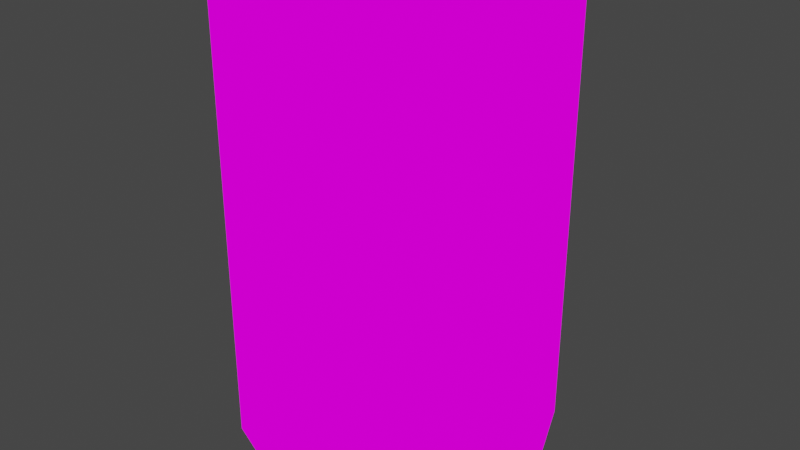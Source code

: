 # Source: food_can.blend  (saved by Blender 3.6.13; exported with 4.5.12 LTS)
import bpy
from mathutils import Matrix  # noqa: F401  (used for matrix-valued properties, if any)

bpy.ops.wm.read_factory_settings(use_empty=True)
scene = bpy.context.scene
scene.name = 'Scene'

# ---- collections
col_collection = bpy.data.collections.new('Collection'); scene.collection.children.link(col_collection)

# ---- images (referenced by path relative to the original .blend; pixels are not part of the script)
import os
ASSET_DIR = os.environ.get("B2B_ASSET_DIR", "")  # directory of the original .blend (textures are referenced by path, not embedded)
HERE = os.path.dirname(os.path.abspath(__file__))  # packed textures are extracted next to this script under _unpacked/

def load_image(name, relpath, width, height, colorspace="sRGB"):
    """Load a texture the original file referenced (path relative to the .blend, or extracted next to this script)."""
    p = next((c for c in (os.path.join(HERE, relpath), os.path.join(ASSET_DIR, relpath)) if relpath and os.path.exists(c)), "")
    if p:
        img = bpy.data.images.load(p, check_existing=True)
        img.name = name
    else:  # same state as the original file: an image datablock whose file is absent (Cycles renders it pink)
        img = bpy.data.images.new(name, width, height)
        img.source = "FILE"
        img.filepath = "//" + (relpath or name)
    img.colorspace_settings.name = colorspace
    return img
img_food_can_png = load_image('food_can.png', 'food_can.png', 1024, 1024, 'sRGB')

# ---- materials (node trees are filled in below, after node groups)
mat_food_can = bpy.data.materials.new('food_can')
mat_food_can.use_transparent_shadow = False

# ---- material node trees
mat_food_can.use_nodes = True; mat_food_can.node_tree.nodes.clear()
_N = mat_food_can.node_tree.nodes; _L = mat_food_can.node_tree.links
n0 = _N.new('ShaderNodeTexImage'); n0.name = 'Image Texture'; n0.location = (-284, 204)
n0.image = img_food_can_png
n1 = _N.new('ShaderNodeOutputMaterial'); n1.name = 'Material Output'; n1.location = (43, 230)
_L.new(n0.outputs[0], n1.inputs[0])
n1.is_active_output = True

# ---- world
world_world = bpy.data.worlds.new('World'); scene.world = world_world
world_world.use_nodes = True; world_world.node_tree.nodes.clear()
_N = world_world.node_tree.nodes; _L = world_world.node_tree.links
n0 = _N.new('ShaderNodeOutputWorld'); n0.name = 'World Output'; n0.location = (300, 300)
n1 = _N.new('ShaderNodeBackground'); n1.name = 'Background'; n1.location = (10, 300)
n1.inputs[0].default_value = (0.05088, 0.05088, 0.05088, 1.0)
_L.new(n1.outputs[0], n0.inputs[0])
n0.is_active_output = True
world_world.color = (0.05088, 0.05088, 0.05088)
world_world.use_sun_shadow = False
world_world.sun_shadow_jitter_overblur = 0.0

# ---- meshes
me_food_can = bpy.data.meshes.new('food_can')
me_food_can.from_pydata([(0.0, 0.05177, -0.07205), (0.0, 0.05177, 0.07205), (0.0366, 0.0366, -0.07205), (0.0366, 0.0366, 0.07205), (0.05177, 0.0, -0.07205), (0.05177, 0.0, 0.07205), (0.0366, -0.0366, -0.07205), (0.0366, -0.0366, 0.07205), (0.0, -0.05177, -0.07205), (0.0, -0.05177, 0.07205), (-0.0366, -0.0366, -0.07205), (-0.0366, -0.0366, 0.07205), (-0.05177, 0.0, -0.07205), (-0.05177, 0.0, 0.07205), (-0.0366, 0.0366, -0.07205), (-0.0366, 0.0366, 0.07205)], [], [(0, 1, 3, 2), (2, 3, 5, 4), (4, 5, 7, 6), (6, 7, 9, 8), (8, 9, 11, 10), (10, 11, 13, 12), (12, 13, 15, 14), (14, 15, 1, 0), (0, 2, 4, 6, 8, 10, 12, 14), (13, 11, 9, 7, 5, 3, 1, 15)])
_uv = me_food_can.uv_layers.new(name='UVMap')
_uv.uv.foreach_set('vector', [0.1, -0.02, 0.1, 1.02, -8.941e-08, 1.02, -8.941e-08, -0.02, 1.0, -0.02, 1.0, 1.02, 0.82, 1.02, 0.82, -0.02, 0.99, -0.02, 0.99, 1.02, 0.745, 1.02, 0.745, -0.02, 0.745, -0.02, 0.745, 1.02, 0.5, 1.02, 0.5, -0.02, 0.5, -0.02, 0.5, 1.02, 0.255, 1.02, 0.255, -0.02, 0.255, -0.02, 0.255, 1.02, 0.009965, 1.02, 0.009965, -0.02, 0.1, -0.02, 0.1, 1.02, -8.941e-08, 1.02, -8.941e-08, -0.02, 1.0, -0.02, 1.0, 1.02, 0.82, 1.02, 0.82, -0.02, 0.02, 0.02, 0.02, 0.02, 0.02, 0.02, 0.02, 0.02, 0.02, 0.02, 0.02, 0.02, 0.02, 0.02, 0.02, 0.02, 0.02, 0.02, 0.02, 0.02, 0.02, 0.02, 0.02, 0.02, 0.02, 0.02, 0.02, 0.02, 0.02, 0.02, 0.02, 0.02])
me_food_can.materials.append(mat_food_can)
me_food_can.use_paint_bone_selection = False
me_food_can.use_paint_mask_vertex = True
me_food_can.update()

# ---- objects
ob_food_can = bpy.data.objects.new('food_can', me_food_can)

# ---- transforms, parenting, visibility, modifiers, constraints
ob_food_can.location = (0.0, 0.0, 0.0)

# ---- collection membership
col_collection.objects.link(ob_food_can)

# ---- scene / render settings (as saved in the file)
scene.frame_start = 1; scene.frame_end = 250; scene.frame_set(1)
scene.render.engine = 'BLENDER_EEVEE_NEXT'
scene.cycles.sampling_pattern = 'TABULATED_SOBOL'
scene.view_settings.view_transform = 'Filmic'
bpy.context.view_layer.update()

# ---- added for rendering (the .blend has no active camera and no usable light): camera, sun
cam_auto = bpy.data.cameras.new('AutoCamera')
cam_auto.lens = 50.0
cam_auto.sensor_width = 36.0
cam_auto.clip_end = 1000.0
ob_auto_camera = bpy.data.objects.new('AutoCamera', cam_auto)
scene.collection.objects.link(ob_auto_camera)
ob_auto_camera.location = (0.190077, -0.228092, 0.152061)
ob_auto_camera.rotation_euler = (1.09748, -7.21219e-08, 0.694738)
scene.camera = ob_auto_camera
light_auto_sun = bpy.data.lights.new('AutoSun', 'SUN')
light_auto_sun.energy = 3.0
light_auto_sun.angle = 0.0523599
ob_auto_sun = bpy.data.objects.new('AutoSun', light_auto_sun)
scene.collection.objects.link(ob_auto_sun)
ob_auto_sun.rotation_euler = (0.872665, 0.174533, 0.523599)
bpy.context.view_layer.update()
